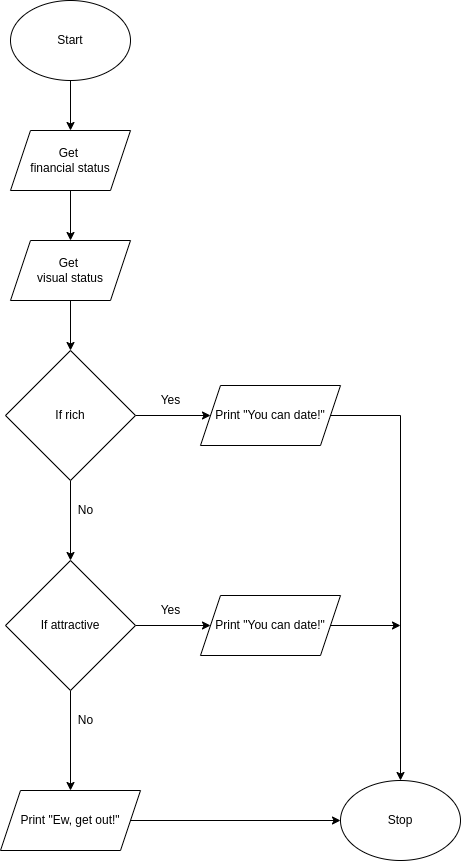

The diagram above was exported from draw.io. Its source (the exported page's mxGraphModel, read from the mxfile embedded in the PNG):
<mxGraphModel dx="1006" dy="728" grid="1" gridSize="10" guides="1" tooltips="1" connect="1" arrows="1" fold="1" page="1" pageScale="1" pageWidth="827" pageHeight="1169" math="0" shadow="0">
  <root>
    <mxCell id="0" />
    <mxCell id="1" parent="0" />
    <mxCell id="2" style="edgeStyle=none;html=1;entryX=0.5;entryY=0;entryDx=0;entryDy=0;" edge="1" parent="1" target="4">
      <mxGeometry relative="1" as="geometry">
        <mxPoint x="250" y="200" as="sourcePoint" />
      </mxGeometry>
    </mxCell>
    <mxCell id="3" style="edgeStyle=none;html=1;entryX=0.5;entryY=0;entryDx=0;entryDy=0;" edge="1" parent="1" source="4" target="7">
      <mxGeometry relative="1" as="geometry" />
    </mxCell>
    <mxCell id="4" value="Get &lt;br&gt;visual status" style="shape=parallelogram;perimeter=parallelogramPerimeter;whiteSpace=wrap;html=1;fixedSize=1;" vertex="1" parent="1">
      <mxGeometry x="190" y="250" width="120" height="60" as="geometry" />
    </mxCell>
    <mxCell id="5" style="edgeStyle=none;html=1;entryX=0.5;entryY=0;entryDx=0;entryDy=0;" edge="1" parent="1" source="7">
      <mxGeometry relative="1" as="geometry">
        <mxPoint x="250" y="570" as="targetPoint" />
      </mxGeometry>
    </mxCell>
    <mxCell id="6" style="edgeStyle=none;html=1;entryX=0;entryY=0.5;entryDx=0;entryDy=0;" edge="1" parent="1" source="7" target="9">
      <mxGeometry relative="1" as="geometry" />
    </mxCell>
    <mxCell id="7" value="If rich" style="rhombus;whiteSpace=wrap;html=1;" vertex="1" parent="1">
      <mxGeometry x="185" y="360" width="130" height="130" as="geometry" />
    </mxCell>
    <mxCell id="8" style="edgeStyle=none;html=1;entryX=0.5;entryY=0;entryDx=0;entryDy=0;rounded=0;" edge="1" parent="1" source="9" target="21">
      <mxGeometry relative="1" as="geometry">
        <mxPoint x="580" y="500" as="targetPoint" />
        <Array as="points">
          <mxPoint x="580" y="425" />
        </Array>
      </mxGeometry>
    </mxCell>
    <mxCell id="9" value="Print &quot;You can date!&quot;" style="shape=parallelogram;perimeter=parallelogramPerimeter;whiteSpace=wrap;html=1;fixedSize=1;" vertex="1" parent="1">
      <mxGeometry x="380" y="395" width="140" height="60" as="geometry" />
    </mxCell>
    <mxCell id="10" value="Yes" style="text;html=1;align=center;verticalAlign=middle;resizable=0;points=[];autosize=1;strokeColor=none;fillColor=none;" vertex="1" parent="1">
      <mxGeometry x="335" y="400" width="30" height="20" as="geometry" />
    </mxCell>
    <mxCell id="11" value="No" style="text;html=1;align=center;verticalAlign=middle;resizable=0;points=[];autosize=1;strokeColor=none;fillColor=none;" vertex="1" parent="1">
      <mxGeometry x="250" y="510" width="30" height="20" as="geometry" />
    </mxCell>
    <mxCell id="12" style="edgeStyle=none;html=1;" edge="1" parent="1" source="14" target="20">
      <mxGeometry relative="1" as="geometry">
        <mxPoint x="250" y="780" as="targetPoint" />
      </mxGeometry>
    </mxCell>
    <mxCell id="13" style="edgeStyle=none;html=1;entryX=0;entryY=0.5;entryDx=0;entryDy=0;" edge="1" parent="1" source="14" target="16">
      <mxGeometry relative="1" as="geometry" />
    </mxCell>
    <mxCell id="14" value="If attractive" style="rhombus;whiteSpace=wrap;html=1;" vertex="1" parent="1">
      <mxGeometry x="185" y="570" width="130" height="130" as="geometry" />
    </mxCell>
    <mxCell id="15" style="edgeStyle=none;rounded=0;html=1;" edge="1" parent="1" source="16">
      <mxGeometry relative="1" as="geometry">
        <mxPoint x="580" y="635" as="targetPoint" />
      </mxGeometry>
    </mxCell>
    <mxCell id="16" value="Print &quot;You can date!&quot;" style="shape=parallelogram;perimeter=parallelogramPerimeter;whiteSpace=wrap;html=1;fixedSize=1;" vertex="1" parent="1">
      <mxGeometry x="380" y="605" width="140" height="60" as="geometry" />
    </mxCell>
    <mxCell id="17" value="Yes" style="text;html=1;align=center;verticalAlign=middle;resizable=0;points=[];autosize=1;strokeColor=none;fillColor=none;" vertex="1" parent="1">
      <mxGeometry x="335" y="610" width="30" height="20" as="geometry" />
    </mxCell>
    <mxCell id="18" value="No" style="text;html=1;align=center;verticalAlign=middle;resizable=0;points=[];autosize=1;strokeColor=none;fillColor=none;" vertex="1" parent="1">
      <mxGeometry x="250" y="720" width="30" height="20" as="geometry" />
    </mxCell>
    <mxCell id="19" style="edgeStyle=none;html=1;entryX=0;entryY=0.5;entryDx=0;entryDy=0;" edge="1" parent="1" source="20" target="21">
      <mxGeometry relative="1" as="geometry">
        <mxPoint x="560" y="890" as="targetPoint" />
      </mxGeometry>
    </mxCell>
    <mxCell id="20" value="Print &quot;Ew, get out!&quot;" style="shape=parallelogram;perimeter=parallelogramPerimeter;whiteSpace=wrap;html=1;fixedSize=1;" vertex="1" parent="1">
      <mxGeometry x="180" y="800" width="140" height="60" as="geometry" />
    </mxCell>
    <mxCell id="21" value="Stop" style="ellipse;whiteSpace=wrap;html=1;" vertex="1" parent="1">
      <mxGeometry x="520" y="790" width="120" height="80" as="geometry" />
    </mxCell>
    <mxCell id="22" value="Start" style="ellipse;whiteSpace=wrap;html=1;" vertex="1" parent="1">
      <mxGeometry x="190" y="10" width="120" height="80" as="geometry" />
    </mxCell>
    <mxCell id="23" style="edgeStyle=none;html=1;entryX=0.5;entryY=0;entryDx=0;entryDy=0;" edge="1" parent="1" target="24">
      <mxGeometry relative="1" as="geometry">
        <mxPoint x="250" y="90" as="sourcePoint" />
      </mxGeometry>
    </mxCell>
    <mxCell id="24" value="Get &lt;br&gt;financial status" style="shape=parallelogram;perimeter=parallelogramPerimeter;whiteSpace=wrap;html=1;fixedSize=1;" vertex="1" parent="1">
      <mxGeometry x="190" y="140" width="120" height="60" as="geometry" />
    </mxCell>
  </root>
</mxGraphModel>